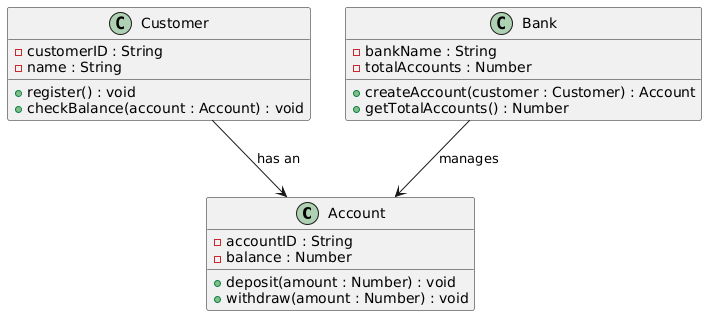

The diagram above was rendered by PlantUML. Its source (embedded in the PNG):
@startuml
class Account {
  - accountID : String
  - balance : Number
  + deposit(amount : Number) : void
  + withdraw(amount : Number) : void
}

class Customer {
  - customerID : String
  - name : String
  + register() : void
  + checkBalance(account : Account) : void
}

class Bank {
  - bankName : String
  - totalAccounts : Number
  + createAccount(customer : Customer) : Account
  + getTotalAccounts() : Number
}

Customer --> Account : "has an"
Bank --> Account : "manages"
@enduml